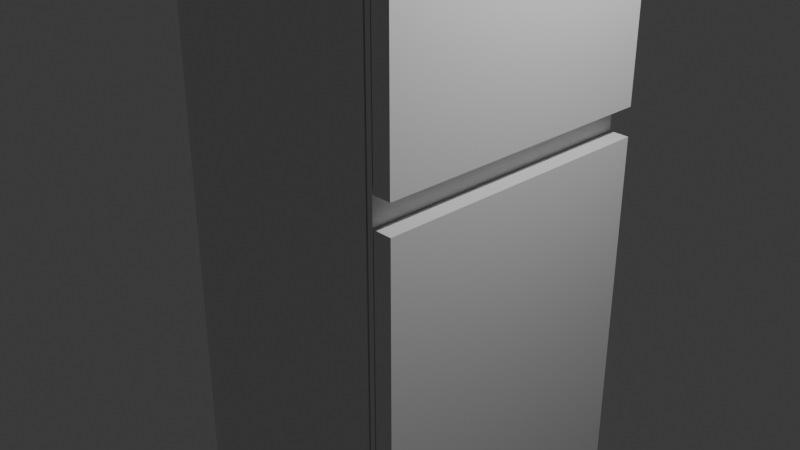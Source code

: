 # Source: fridge.blend  (saved by Blender 4.2.66; exported with 4.5.12 LTS)
import bpy
from mathutils import Matrix  # noqa: F401  (used for matrix-valued properties, if any)

bpy.ops.wm.read_factory_settings(use_empty=True)
scene = bpy.context.scene
scene.name = 'Scene'

# ---- collections
col_collection = bpy.data.collections.new('Collection'); scene.collection.children.link(col_collection)

# ---- materials (node trees are filled in below, after node groups)
mat_material = bpy.data.materials.new('Material')
mat_material.alpha_threshold = 0.0
mat_material.roughness = 0.5
mat_material.line_color = (0.0, 0.0, 0.0, 1.0)
mat_material_001 = bpy.data.materials.new('Material.001')
mat_material_001.alpha_threshold = 0.0
mat_material_001.roughness = 0.5
mat_material_001.line_color = (0.0, 0.0, 0.0, 1.0)
mat_material_002 = bpy.data.materials.new('Material.002')
mat_material_002.alpha_threshold = 0.0
mat_material_002.roughness = 0.5
mat_material_002.line_color = (0.0, 0.0, 0.0, 1.0)
mat_material_003 = bpy.data.materials.new('Material.003')
mat_material_003.alpha_threshold = 0.0
mat_material_003.roughness = 0.5
mat_material_003.line_color = (0.0, 0.0, 0.0, 1.0)

# ---- material node trees
mat_material.use_nodes = True; mat_material.node_tree.nodes.clear()
_N = mat_material.node_tree.nodes; _L = mat_material.node_tree.links
n0 = _N.new('ShaderNodeOutputMaterial'); n0.name = 'Material Output'; n0.location = (300, 300)
n1 = _N.new('ShaderNodeBsdfPrincipled'); n1.name = 'Principled BSDF'; n1.location = (10, 300)
n1.inputs[3].default_value = 1.45
_L.new(n1.outputs[0], n0.inputs[0])
n0.is_active_output = True
mat_material_001.use_nodes = True; mat_material_001.node_tree.nodes.clear()
_N = mat_material_001.node_tree.nodes; _L = mat_material_001.node_tree.links
n0 = _N.new('ShaderNodeOutputMaterial'); n0.name = 'Material Output'; n0.location = (300, 300)
n1 = _N.new('ShaderNodeBsdfPrincipled'); n1.name = 'Principled BSDF'; n1.location = (10, 300)
n1.inputs[3].default_value = 1.45
_L.new(n1.outputs[0], n0.inputs[0])
n0.is_active_output = True
mat_material_002.use_nodes = True; mat_material_002.node_tree.nodes.clear()
_N = mat_material_002.node_tree.nodes; _L = mat_material_002.node_tree.links
n0 = _N.new('ShaderNodeOutputMaterial'); n0.name = 'Material Output'; n0.location = (300, 300)
n1 = _N.new('ShaderNodeBsdfPrincipled'); n1.name = 'Principled BSDF'; n1.location = (10, 300)
n1.inputs[3].default_value = 1.45
_L.new(n1.outputs[0], n0.inputs[0])
n0.is_active_output = True
mat_material_003.use_nodes = True; mat_material_003.node_tree.nodes.clear()
_N = mat_material_003.node_tree.nodes; _L = mat_material_003.node_tree.links
n0 = _N.new('ShaderNodeOutputMaterial'); n0.name = 'Material Output'; n0.location = (300, 300)
n1 = _N.new('ShaderNodeBsdfPrincipled'); n1.name = 'Principled BSDF'; n1.location = (10, 300)
n1.inputs[3].default_value = 1.45
_L.new(n1.outputs[0], n0.inputs[0])
n0.is_active_output = True

# ---- world
world_world = bpy.data.worlds.new('World'); scene.world = world_world
world_world.use_nodes = True; world_world.node_tree.nodes.clear()
_N = world_world.node_tree.nodes; _L = world_world.node_tree.links
n0 = _N.new('ShaderNodeOutputWorld'); n0.name = 'World Output'; n0.location = (300, 300)
n1 = _N.new('ShaderNodeBackground'); n1.name = 'Background'; n1.location = (10, 300)
n1.inputs[0].default_value = (0.05088, 0.05088, 0.05088, 1.0)
_L.new(n1.outputs[0], n0.inputs[0])
n0.is_active_output = True
world_world.color = (0.05088, 0.05088, 0.05088)
world_world.sun_shadow_jitter_overblur = 0.0

# ---- cameras
cam_camera = bpy.data.cameras.new('Camera')
cam_camera.clip_end = 100.0
cam_camera.ortho_scale = 7.314

# ---- lights
light_light = bpy.data.lights.new('Light', 'POINT')
light_light.energy = 1000.0
light_light.shadow_soft_size = 0.1

# ---- meshes
me_cube = bpy.data.meshes.new('Cube')
me_cube.from_pydata([(1.0, 1.0, 1.0), (1.0, 1.0, -1.0), (1.0, -1.0, 1.0), (1.0, -1.0, -1.0), (-1.0, 1.0, 1.0), (-1.0, 1.0, -1.0), (-1.0, -1.0, 1.0), (-1.0, -1.0, -1.0)], [], [(0, 4, 6, 2), (3, 2, 6, 7), (7, 6, 4, 5), (5, 1, 3, 7), (1, 0, 2, 3), (5, 4, 0, 1)])
_uv = me_cube.uv_layers.new(name='UVMap')
_uv.uv.foreach_set('vector', [0.625, 0.5, 0.875, 0.5, 0.875, 0.75, 0.625, 0.75, 0.375, 0.75, 0.625, 0.75, 0.625, 1.0, 0.375, 1.0, 0.375, 0.0, 0.625, 0.0, 0.625, 0.25, 0.375, 0.25, 0.125, 0.5, 0.375, 0.5, 0.375, 0.75, 0.125, 0.75, 0.375, 0.5, 0.625, 0.5, 0.625, 0.75, 0.375, 0.75, 0.375, 0.25, 0.625, 0.25, 0.625, 0.5, 0.375, 0.5])
me_cube.materials.append(mat_material)
me_cube.use_mirror_vertex_groups = False
me_cube.update()
me_cube_001 = bpy.data.meshes.new('Cube.001')
me_cube_001.from_pydata([(1.0, 1.0, 1.0), (1.0, 1.0, -1.0), (1.0, -1.0, 1.0), (1.0, -1.0, -1.0), (-1.0, 1.0, 1.0), (-1.0, 1.0, -1.0), (-1.0, -1.0, 1.0), (-1.0, -1.0, -1.0)], [], [(0, 4, 6, 2), (3, 2, 6, 7), (7, 6, 4, 5), (5, 1, 3, 7), (1, 0, 2, 3), (5, 4, 0, 1)])
_uv = me_cube_001.uv_layers.new(name='UVMap')
_uv.uv.foreach_set('vector', [0.625, 0.5, 0.875, 0.5, 0.875, 0.75, 0.625, 0.75, 0.375, 0.75, 0.625, 0.75, 0.625, 1.0, 0.375, 1.0, 0.375, 0.0, 0.625, 0.0, 0.625, 0.25, 0.375, 0.25, 0.125, 0.5, 0.375, 0.5, 0.375, 0.75, 0.125, 0.75, 0.375, 0.5, 0.625, 0.5, 0.625, 0.75, 0.375, 0.75, 0.375, 0.25, 0.625, 0.25, 0.625, 0.5, 0.375, 0.5])
me_cube_001.materials.append(mat_material_001)
me_cube_001.use_mirror_vertex_groups = False
me_cube_001.update()
me_cube_002 = bpy.data.meshes.new('Cube.002')
me_cube_002.from_pydata([(1.0, 1.0, 1.0), (1.0, 1.0, -1.0), (1.0, -1.0, 1.0), (1.0, -1.0, -1.0), (-1.0, 1.0, 1.0), (-1.0, 1.0, -1.0), (-1.0, -1.0, 1.0), (-1.0, -1.0, -1.0)], [], [(0, 4, 6, 2), (3, 2, 6, 7), (7, 6, 4, 5), (5, 1, 3, 7), (1, 0, 2, 3), (5, 4, 0, 1)])
_uv = me_cube_002.uv_layers.new(name='UVMap')
_uv.uv.foreach_set('vector', [0.625, 0.5, 0.875, 0.5, 0.875, 0.75, 0.625, 0.75, 0.375, 0.75, 0.625, 0.75, 0.625, 1.0, 0.375, 1.0, 0.375, 0.0, 0.625, 0.0, 0.625, 0.25, 0.375, 0.25, 0.125, 0.5, 0.375, 0.5, 0.375, 0.75, 0.125, 0.75, 0.375, 0.5, 0.625, 0.5, 0.625, 0.75, 0.375, 0.75, 0.375, 0.25, 0.625, 0.25, 0.625, 0.5, 0.375, 0.5])
me_cube_002.materials.append(mat_material_002)
me_cube_002.use_mirror_vertex_groups = False
me_cube_002.update()
me_cube_003 = bpy.data.meshes.new('Cube.003')
me_cube_003.from_pydata([(1.0, 1.0, 1.0), (1.0, 1.0, -1.0), (1.0, -1.0, 1.0), (1.0, -1.0, -1.0), (-1.0, 1.0, 1.0), (-1.0, 1.0, -1.0), (-1.0, -1.0, 1.0), (-1.0, -1.0, -1.0)], [], [(0, 4, 6, 2), (3, 2, 6, 7), (7, 6, 4, 5), (5, 1, 3, 7), (1, 0, 2, 3), (5, 4, 0, 1)])
_uv = me_cube_003.uv_layers.new(name='UVMap')
_uv.uv.foreach_set('vector', [0.625, 0.5, 0.875, 0.5, 0.875, 0.75, 0.625, 0.75, 0.375, 0.75, 0.625, 0.75, 0.625, 1.0, 0.375, 1.0, 0.375, 0.0, 0.625, 0.0, 0.625, 0.25, 0.375, 0.25, 0.125, 0.5, 0.375, 0.5, 0.375, 0.75, 0.125, 0.75, 0.375, 0.5, 0.625, 0.5, 0.625, 0.75, 0.375, 0.75, 0.375, 0.25, 0.625, 0.25, 0.625, 0.5, 0.375, 0.5])
me_cube_003.materials.append(mat_material_003)
me_cube_003.use_mirror_vertex_groups = False
me_cube_003.update()

# ---- objects
ob_cube = bpy.data.objects.new('Cube', me_cube)
ob_light = bpy.data.objects.new('Light', light_light)
ob_camera = bpy.data.objects.new('Camera', cam_camera)
ob_cube_001 = bpy.data.objects.new('Cube.001', me_cube_001)
ob_cube_002 = bpy.data.objects.new('Cube.002', me_cube_002)
ob_cube_003 = bpy.data.objects.new('Cube.003', me_cube_003)

# ---- transforms, parenting, visibility, modifiers, constraints
ob_cube.location = (0.0, 0.0, 0.0)
ob_cube.scale = (1.276, 1.573, 3.683)
ob_cube.lock_rotations_4d = False
ob_cube.empty_display_type = 'ARROWS'
ob_cube.lineart.crease_threshold = 0.0
ob_light.location = (4.076, 1.005, 5.904)
ob_light.rotation_euler = (0.6503, 0.05522, 1.866)
ob_light.lock_rotations_4d = False
ob_light.empty_display_type = 'ARROWS'
ob_light.color = (0.0, 0.0, 0.0, 0.0)
ob_light.lineart.crease_threshold = 0.0
ob_camera.location = (7.359, -6.926, 4.958)
ob_camera.rotation_euler = (1.109, 0.0, 0.8149)
ob_camera.lock_rotations_4d = False
ob_camera.empty_display_type = 'ARROWS'
ob_camera.color = (0.0, 0.0, 0.0, 0.0)
ob_camera.display_type = 'WIRE'
ob_camera.lineart.crease_threshold = 0.0
ob_cube_001.location = (1.327, 0.0, 0.0)
ob_cube_001.scale = (0.02893, 1.573, 3.683)
ob_cube_001.lock_rotations_4d = False
ob_cube_001.empty_display_type = 'ARROWS'
ob_cube_001.lineart.crease_threshold = 0.0
ob_cube_002.location = (1.468, 0.0, 2.459)
ob_cube_002.scale = (0.09882, 1.573, 1.232)
ob_cube_002.lock_rotations_4d = False
ob_cube_002.empty_display_type = 'ARROWS'
ob_cube_002.lineart.crease_threshold = 0.0
ob_cube_003.location = (1.471, 0.0, -1.382)
ob_cube_003.scale = (0.1009, 1.573, 2.3)
ob_cube_003.lock_rotations_4d = False
ob_cube_003.empty_display_type = 'ARROWS'
ob_cube_003.lineart.crease_threshold = 0.0

# ---- collection membership
col_collection.objects.link(ob_cube)
col_collection.objects.link(ob_light)
col_collection.objects.link(ob_camera)
col_collection.objects.link(ob_cube_001)
col_collection.objects.link(ob_cube_002)
col_collection.objects.link(ob_cube_003)

# ---- scene / render settings (as saved in the file)
scene.camera = ob_camera
scene.frame_start = 1; scene.frame_end = 250; scene.frame_set(1)
scene.render.engine = 'BLENDER_EEVEE_NEXT'
bpy.context.view_layer.update()
